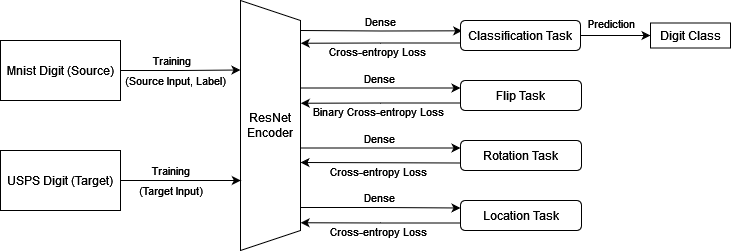

The diagram above was exported from draw.io. Its source (the exported page's mxGraphModel, read from the mxfile embedded in the PNG):
<mxGraphModel dx="1845" dy="592" grid="1" gridSize="10" guides="1" tooltips="1" connect="1" arrows="1" fold="1" page="1" pageScale="1" pageWidth="827" pageHeight="1169" math="0" shadow="0">
  <root>
    <mxCell id="0" />
    <mxCell id="1" parent="0" />
    <mxCell id="5IoLPaJioEiBrwMtcf9W-14" style="edgeStyle=orthogonalEdgeStyle;rounded=0;orthogonalLoop=1;jettySize=auto;html=1;entryX=0;entryY=0.25;entryDx=0;entryDy=0;exitX=0.59;exitY=-0.002;exitDx=0;exitDy=0;exitPerimeter=0;" parent="1" source="XS52Mu-0AMROKjI-Rhz_-1" target="5IoLPaJioEiBrwMtcf9W-12" edge="1">
      <mxGeometry relative="1" as="geometry">
        <mxPoint x="200" y="418" as="sourcePoint" />
      </mxGeometry>
    </mxCell>
    <mxCell id="5IoLPaJioEiBrwMtcf9W-18" value="Dense" style="edgeLabel;html=1;align=center;verticalAlign=middle;resizable=0;points=[];" parent="5IoLPaJioEiBrwMtcf9W-14" vertex="1" connectable="0">
      <mxGeometry x="-0.0578" relative="1" as="geometry">
        <mxPoint x="3" y="-10" as="offset" />
      </mxGeometry>
    </mxCell>
    <mxCell id="5IoLPaJioEiBrwMtcf9W-17" style="edgeStyle=orthogonalEdgeStyle;rounded=0;orthogonalLoop=1;jettySize=auto;html=1;entryX=0.014;entryY=0.344;entryDx=0;entryDy=0;entryPerimeter=0;" parent="1" target="5IoLPaJioEiBrwMtcf9W-16" edge="1">
      <mxGeometry relative="1" as="geometry">
        <mxPoint x="190" y="300" as="sourcePoint" />
      </mxGeometry>
    </mxCell>
    <mxCell id="5IoLPaJioEiBrwMtcf9W-21" value="Dense" style="edgeLabel;html=1;align=center;verticalAlign=middle;resizable=0;points=[];" parent="5IoLPaJioEiBrwMtcf9W-17" vertex="1" connectable="0">
      <mxGeometry x="-0.0184" y="1" relative="1" as="geometry">
        <mxPoint y="-9" as="offset" />
      </mxGeometry>
    </mxCell>
    <mxCell id="5IoLPaJioEiBrwMtcf9W-12" value="Rotation Task" style="rounded=1;whiteSpace=wrap;html=1;" parent="1" vertex="1">
      <mxGeometry x="350" y="410" width="121" height="30" as="geometry" />
    </mxCell>
    <mxCell id="5IoLPaJioEiBrwMtcf9W-28" style="edgeStyle=orthogonalEdgeStyle;rounded=0;orthogonalLoop=1;jettySize=auto;html=1;exitX=1;exitY=0.5;exitDx=0;exitDy=0;entryX=0;entryY=0.5;entryDx=0;entryDy=0;" parent="1" source="5IoLPaJioEiBrwMtcf9W-16" target="5IoLPaJioEiBrwMtcf9W-27" edge="1">
      <mxGeometry relative="1" as="geometry" />
    </mxCell>
    <mxCell id="5IoLPaJioEiBrwMtcf9W-29" value="Prediction" style="edgeLabel;html=1;align=center;verticalAlign=middle;resizable=0;points=[];" parent="5IoLPaJioEiBrwMtcf9W-28" vertex="1" connectable="0">
      <mxGeometry x="-0.0312" y="-1" relative="1" as="geometry">
        <mxPoint x="-4" y="-13" as="offset" />
      </mxGeometry>
    </mxCell>
    <mxCell id="5IoLPaJioEiBrwMtcf9W-16" value="Classification Task" style="rounded=1;whiteSpace=wrap;html=1;" parent="1" vertex="1">
      <mxGeometry x="350" y="290" width="120" height="30" as="geometry" />
    </mxCell>
    <mxCell id="5IoLPaJioEiBrwMtcf9W-27" value="Digit Class" style="rounded=0;whiteSpace=wrap;html=1;" parent="1" vertex="1">
      <mxGeometry x="540" y="292.5" width="80" height="25" as="geometry" />
    </mxCell>
    <mxCell id="5IoLPaJioEiBrwMtcf9W-30" style="edgeStyle=orthogonalEdgeStyle;rounded=0;orthogonalLoop=1;jettySize=auto;html=1;exitX=0;exitY=0.75;exitDx=0;exitDy=0;entryX=0.171;entryY=-0.005;entryDx=0;entryDy=0;entryPerimeter=0;" parent="1" source="5IoLPaJioEiBrwMtcf9W-16" target="XS52Mu-0AMROKjI-Rhz_-1" edge="1">
      <mxGeometry relative="1" as="geometry">
        <mxPoint x="190" y="313" as="targetPoint" />
      </mxGeometry>
    </mxCell>
    <mxCell id="5IoLPaJioEiBrwMtcf9W-31" value="Cross-entropy Loss" style="edgeLabel;html=1;align=center;verticalAlign=middle;resizable=0;points=[];" parent="5IoLPaJioEiBrwMtcf9W-30" vertex="1" connectable="0">
      <mxGeometry x="-0.269" relative="1" as="geometry">
        <mxPoint x="-25" y="8" as="offset" />
      </mxGeometry>
    </mxCell>
    <mxCell id="5IoLPaJioEiBrwMtcf9W-34" style="edgeStyle=orthogonalEdgeStyle;rounded=0;orthogonalLoop=1;jettySize=auto;html=1;exitX=0;exitY=0.75;exitDx=0;exitDy=0;" parent="1" source="5IoLPaJioEiBrwMtcf9W-12" edge="1">
      <mxGeometry relative="1" as="geometry">
        <mxPoint x="190" y="432" as="targetPoint" />
      </mxGeometry>
    </mxCell>
    <mxCell id="5IoLPaJioEiBrwMtcf9W-35" value="Cross-entropy Loss" style="edgeLabel;html=1;align=center;verticalAlign=middle;resizable=0;points=[];" parent="5IoLPaJioEiBrwMtcf9W-34" vertex="1" connectable="0">
      <mxGeometry x="-0.1541" y="-1" relative="1" as="geometry">
        <mxPoint x="-15" y="9" as="offset" />
      </mxGeometry>
    </mxCell>
    <mxCell id="5IoLPaJioEiBrwMtcf9W-44" style="edgeStyle=orthogonalEdgeStyle;rounded=0;orthogonalLoop=1;jettySize=auto;html=1;entryX=0;entryY=0.25;entryDx=0;entryDy=0;exitX=0.35;exitY=-0.005;exitDx=0;exitDy=0;exitPerimeter=0;" parent="1" target="5IoLPaJioEiBrwMtcf9W-46" edge="1" source="XS52Mu-0AMROKjI-Rhz_-1">
      <mxGeometry relative="1" as="geometry">
        <mxPoint x="190" y="360" as="sourcePoint" />
      </mxGeometry>
    </mxCell>
    <mxCell id="5IoLPaJioEiBrwMtcf9W-45" value="Dense" style="edgeLabel;html=1;align=center;verticalAlign=middle;resizable=0;points=[];" parent="5IoLPaJioEiBrwMtcf9W-44" vertex="1" connectable="0">
      <mxGeometry x="-0.0578" relative="1" as="geometry">
        <mxPoint x="3" y="-10" as="offset" />
      </mxGeometry>
    </mxCell>
    <mxCell id="5IoLPaJioEiBrwMtcf9W-46" value="Flip Task" style="rounded=1;whiteSpace=wrap;html=1;" parent="1" vertex="1">
      <mxGeometry x="350" y="350" width="121" height="30" as="geometry" />
    </mxCell>
    <mxCell id="5IoLPaJioEiBrwMtcf9W-47" style="edgeStyle=orthogonalEdgeStyle;rounded=0;orthogonalLoop=1;jettySize=auto;html=1;exitX=0;exitY=0.75;exitDx=0;exitDy=0;entryX=0.411;entryY=-0.005;entryDx=0;entryDy=0;entryPerimeter=0;" parent="1" source="5IoLPaJioEiBrwMtcf9W-46" target="XS52Mu-0AMROKjI-Rhz_-1" edge="1">
      <mxGeometry relative="1" as="geometry">
        <mxPoint x="190" y="373" as="targetPoint" />
      </mxGeometry>
    </mxCell>
    <mxCell id="5IoLPaJioEiBrwMtcf9W-48" value="Binary Cross-entropy Loss" style="edgeLabel;html=1;align=center;verticalAlign=middle;resizable=0;points=[];" parent="5IoLPaJioEiBrwMtcf9W-47" vertex="1" connectable="0">
      <mxGeometry x="-0.1541" y="-1" relative="1" as="geometry">
        <mxPoint x="-15" y="9" as="offset" />
      </mxGeometry>
    </mxCell>
    <mxCell id="5IoLPaJioEiBrwMtcf9W-49" style="edgeStyle=orthogonalEdgeStyle;rounded=0;orthogonalLoop=1;jettySize=auto;html=1;entryX=0;entryY=0.25;entryDx=0;entryDy=0;exitX=0.828;exitY=0.003;exitDx=0;exitDy=0;exitPerimeter=0;" parent="1" target="5IoLPaJioEiBrwMtcf9W-51" edge="1" source="XS52Mu-0AMROKjI-Rhz_-1">
      <mxGeometry relative="1" as="geometry">
        <mxPoint x="190" y="478" as="sourcePoint" />
      </mxGeometry>
    </mxCell>
    <mxCell id="5IoLPaJioEiBrwMtcf9W-50" value="Dense" style="edgeLabel;html=1;align=center;verticalAlign=middle;resizable=0;points=[];" parent="5IoLPaJioEiBrwMtcf9W-49" vertex="1" connectable="0">
      <mxGeometry x="-0.0578" relative="1" as="geometry">
        <mxPoint x="3" y="-10" as="offset" />
      </mxGeometry>
    </mxCell>
    <mxCell id="5IoLPaJioEiBrwMtcf9W-51" value="Location Task" style="rounded=1;whiteSpace=wrap;html=1;" parent="1" vertex="1">
      <mxGeometry x="350" y="470" width="121" height="30" as="geometry" />
    </mxCell>
    <mxCell id="5IoLPaJioEiBrwMtcf9W-52" style="edgeStyle=orthogonalEdgeStyle;rounded=0;orthogonalLoop=1;jettySize=auto;html=1;exitX=0;exitY=0.75;exitDx=0;exitDy=0;entryX=0.889;entryY=-0.002;entryDx=0;entryDy=0;entryPerimeter=0;" parent="1" source="5IoLPaJioEiBrwMtcf9W-51" target="XS52Mu-0AMROKjI-Rhz_-1" edge="1">
      <mxGeometry relative="1" as="geometry">
        <mxPoint x="200" y="493" as="targetPoint" />
      </mxGeometry>
    </mxCell>
    <mxCell id="5IoLPaJioEiBrwMtcf9W-53" value="Cross-entropy Loss" style="edgeLabel;html=1;align=center;verticalAlign=middle;resizable=0;points=[];" parent="5IoLPaJioEiBrwMtcf9W-52" vertex="1" connectable="0">
      <mxGeometry x="-0.1541" y="-1" relative="1" as="geometry">
        <mxPoint x="-15" y="9" as="offset" />
      </mxGeometry>
    </mxCell>
    <mxCell id="XS52Mu-0AMROKjI-Rhz_-1" value="ResNet Encoder" style="shape=trapezoid;perimeter=trapezoidPerimeter;whiteSpace=wrap;html=1;fixedSize=1;direction=south;rotation=0;" vertex="1" parent="1">
      <mxGeometry x="130" y="270" width="60" height="250" as="geometry" />
    </mxCell>
    <mxCell id="XS52Mu-0AMROKjI-Rhz_-6" value="&lt;div&gt;Mnist Digit (Source)&lt;/div&gt;" style="rounded=0;whiteSpace=wrap;html=1;" vertex="1" parent="1">
      <mxGeometry x="-110" y="310" width="120" height="60" as="geometry" />
    </mxCell>
    <mxCell id="XS52Mu-0AMROKjI-Rhz_-7" value="USPS Digit (Target)" style="rounded=0;whiteSpace=wrap;html=1;" vertex="1" parent="1">
      <mxGeometry x="-110" y="420" width="120" height="60" as="geometry" />
    </mxCell>
    <mxCell id="XS52Mu-0AMROKjI-Rhz_-8" style="edgeStyle=orthogonalEdgeStyle;rounded=0;orthogonalLoop=1;jettySize=auto;html=1;exitX=1;exitY=0.5;exitDx=0;exitDy=0;entryX=0.278;entryY=1.001;entryDx=0;entryDy=0;entryPerimeter=0;" edge="1" parent="1" source="XS52Mu-0AMROKjI-Rhz_-6" target="XS52Mu-0AMROKjI-Rhz_-1">
      <mxGeometry relative="1" as="geometry" />
    </mxCell>
    <mxCell id="XS52Mu-0AMROKjI-Rhz_-13" value="(Source Input, Label)" style="edgeLabel;html=1;align=center;verticalAlign=middle;resizable=0;points=[];" vertex="1" connectable="0" parent="XS52Mu-0AMROKjI-Rhz_-8">
      <mxGeometry x="0.0013" relative="1" as="geometry">
        <mxPoint x="-5" y="10" as="offset" />
      </mxGeometry>
    </mxCell>
    <mxCell id="XS52Mu-0AMROKjI-Rhz_-14" value="Training" style="edgeLabel;html=1;align=center;verticalAlign=middle;resizable=0;points=[];" vertex="1" connectable="0" parent="XS52Mu-0AMROKjI-Rhz_-8">
      <mxGeometry x="-0.0452" relative="1" as="geometry">
        <mxPoint x="-7" y="-10" as="offset" />
      </mxGeometry>
    </mxCell>
    <mxCell id="XS52Mu-0AMROKjI-Rhz_-9" style="edgeStyle=orthogonalEdgeStyle;rounded=0;orthogonalLoop=1;jettySize=auto;html=1;exitX=1;exitY=0.5;exitDx=0;exitDy=0;entryX=0.72;entryY=0.995;entryDx=0;entryDy=0;entryPerimeter=0;" edge="1" parent="1" source="XS52Mu-0AMROKjI-Rhz_-7" target="XS52Mu-0AMROKjI-Rhz_-1">
      <mxGeometry relative="1" as="geometry" />
    </mxCell>
    <mxCell id="XS52Mu-0AMROKjI-Rhz_-15" value="Training" style="edgeLabel;html=1;align=center;verticalAlign=middle;resizable=0;points=[];" vertex="1" connectable="0" parent="XS52Mu-0AMROKjI-Rhz_-9">
      <mxGeometry x="0.0178" relative="1" as="geometry">
        <mxPoint x="-11" y="-10" as="offset" />
      </mxGeometry>
    </mxCell>
    <mxCell id="XS52Mu-0AMROKjI-Rhz_-16" value="(Target Input)" style="edgeLabel;html=1;align=center;verticalAlign=middle;resizable=0;points=[];" vertex="1" connectable="0" parent="XS52Mu-0AMROKjI-Rhz_-9">
      <mxGeometry x="0.0178" relative="1" as="geometry">
        <mxPoint x="-11" y="10" as="offset" />
      </mxGeometry>
    </mxCell>
  </root>
</mxGraphModel>